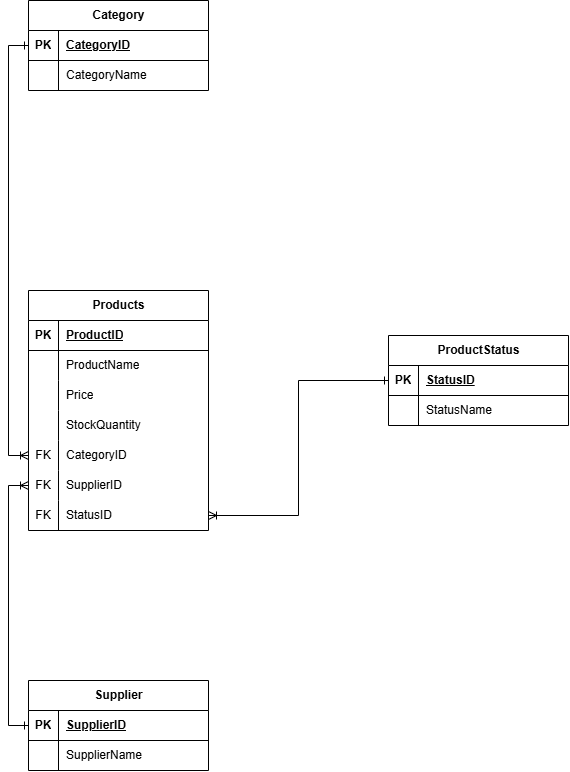

The diagram above was exported from draw.io. Its source (the exported page's mxGraphModel, read from the mxfile embedded in the PNG):
<mxGraphModel dx="1884" dy="811" grid="1" gridSize="10" guides="1" tooltips="1" connect="1" arrows="1" fold="1" page="1" pageScale="1" pageWidth="827" pageHeight="1169" math="0" shadow="0">
  <root>
    <mxCell id="0" />
    <mxCell id="1" parent="0" />
    <mxCell id="6ZL5NM9G2P3znRtub2dM-42" edge="1" parent="1" source="6ZL5NM9G2P3znRtub2dM-14" style="edgeStyle=orthogonalEdgeStyle;rounded=0;orthogonalLoop=1;jettySize=auto;html=1;exitX=0;exitY=0.5;exitDx=0;exitDy=0;startArrow=ERoneToMany;startFill=0;endArrow=ERone;endFill=0;entryX=0;entryY=0.5;entryDx=0;entryDy=0;" target="6ZL5NM9G2P3znRtub2dM-27">
      <mxGeometry relative="1" as="geometry">
        <mxPoint x="250" y="370" as="sourcePoint" />
        <mxPoint x="250" y="170" as="targetPoint" />
      </mxGeometry>
    </mxCell>
    <mxCell id="6ZL5NM9G2P3znRtub2dM-1" parent="1" style="shape=table;startSize=30;container=1;collapsible=1;childLayout=tableLayout;fixedRows=1;rowLines=0;fontStyle=1;align=center;resizeLast=1;html=1;" value="Products" vertex="1">
      <mxGeometry height="240" width="180" x="320" y="330" as="geometry" />
    </mxCell>
    <mxCell id="6ZL5NM9G2P3znRtub2dM-2" parent="6ZL5NM9G2P3znRtub2dM-1" style="shape=tableRow;horizontal=0;startSize=0;swimlaneHead=0;swimlaneBody=0;fillColor=none;collapsible=0;dropTarget=0;points=[[0,0.5],[1,0.5]];portConstraint=eastwest;top=0;left=0;right=0;bottom=1;" value="" vertex="1">
      <mxGeometry height="30" width="180" y="30" as="geometry" />
    </mxCell>
    <mxCell id="6ZL5NM9G2P3znRtub2dM-3" parent="6ZL5NM9G2P3znRtub2dM-2" style="shape=partialRectangle;connectable=0;fillColor=none;top=0;left=0;bottom=0;right=0;fontStyle=1;overflow=hidden;whiteSpace=wrap;html=1;" value="PK" vertex="1">
      <mxGeometry height="30" width="30" as="geometry">
        <mxRectangle height="30" width="30" as="alternateBounds" />
      </mxGeometry>
    </mxCell>
    <mxCell id="6ZL5NM9G2P3znRtub2dM-4" parent="6ZL5NM9G2P3znRtub2dM-2" style="shape=partialRectangle;connectable=0;fillColor=none;top=0;left=0;bottom=0;right=0;align=left;spacingLeft=6;fontStyle=5;overflow=hidden;whiteSpace=wrap;html=1;" value="ProductID" vertex="1">
      <mxGeometry height="30" width="150" x="30" as="geometry">
        <mxRectangle height="30" width="150" as="alternateBounds" />
      </mxGeometry>
    </mxCell>
    <mxCell id="6ZL5NM9G2P3znRtub2dM-5" parent="6ZL5NM9G2P3znRtub2dM-1" style="shape=tableRow;horizontal=0;startSize=0;swimlaneHead=0;swimlaneBody=0;fillColor=none;collapsible=0;dropTarget=0;points=[[0,0.5],[1,0.5]];portConstraint=eastwest;top=0;left=0;right=0;bottom=0;" value="" vertex="1">
      <mxGeometry height="30" width="180" y="60" as="geometry" />
    </mxCell>
    <mxCell id="6ZL5NM9G2P3znRtub2dM-6" parent="6ZL5NM9G2P3znRtub2dM-5" style="shape=partialRectangle;connectable=0;fillColor=none;top=0;left=0;bottom=0;right=0;editable=1;overflow=hidden;whiteSpace=wrap;html=1;" value="" vertex="1">
      <mxGeometry height="30" width="30" as="geometry">
        <mxRectangle height="30" width="30" as="alternateBounds" />
      </mxGeometry>
    </mxCell>
    <mxCell id="6ZL5NM9G2P3znRtub2dM-7" parent="6ZL5NM9G2P3znRtub2dM-5" style="shape=partialRectangle;connectable=0;fillColor=none;top=0;left=0;bottom=0;right=0;align=left;spacingLeft=6;overflow=hidden;whiteSpace=wrap;html=1;" value="ProductName" vertex="1">
      <mxGeometry height="30" width="150" x="30" as="geometry">
        <mxRectangle height="30" width="150" as="alternateBounds" />
      </mxGeometry>
    </mxCell>
    <mxCell id="6ZL5NM9G2P3znRtub2dM-8" parent="6ZL5NM9G2P3znRtub2dM-1" style="shape=tableRow;horizontal=0;startSize=0;swimlaneHead=0;swimlaneBody=0;fillColor=none;collapsible=0;dropTarget=0;points=[[0,0.5],[1,0.5]];portConstraint=eastwest;top=0;left=0;right=0;bottom=0;" value="" vertex="1">
      <mxGeometry height="30" width="180" y="90" as="geometry" />
    </mxCell>
    <mxCell id="6ZL5NM9G2P3znRtub2dM-9" parent="6ZL5NM9G2P3znRtub2dM-8" style="shape=partialRectangle;connectable=0;fillColor=none;top=0;left=0;bottom=0;right=0;editable=1;overflow=hidden;whiteSpace=wrap;html=1;" value="" vertex="1">
      <mxGeometry height="30" width="30" as="geometry">
        <mxRectangle height="30" width="30" as="alternateBounds" />
      </mxGeometry>
    </mxCell>
    <mxCell id="6ZL5NM9G2P3znRtub2dM-10" parent="6ZL5NM9G2P3znRtub2dM-8" style="shape=partialRectangle;connectable=0;fillColor=none;top=0;left=0;bottom=0;right=0;align=left;spacingLeft=6;overflow=hidden;whiteSpace=wrap;html=1;" value="Price" vertex="1">
      <mxGeometry height="30" width="150" x="30" as="geometry">
        <mxRectangle height="30" width="150" as="alternateBounds" />
      </mxGeometry>
    </mxCell>
    <mxCell id="6ZL5NM9G2P3znRtub2dM-11" parent="6ZL5NM9G2P3znRtub2dM-1" style="shape=tableRow;horizontal=0;startSize=0;swimlaneHead=0;swimlaneBody=0;fillColor=none;collapsible=0;dropTarget=0;points=[[0,0.5],[1,0.5]];portConstraint=eastwest;top=0;left=0;right=0;bottom=0;" value="" vertex="1">
      <mxGeometry height="30" width="180" y="120" as="geometry" />
    </mxCell>
    <mxCell id="6ZL5NM9G2P3znRtub2dM-12" parent="6ZL5NM9G2P3znRtub2dM-11" style="shape=partialRectangle;connectable=0;fillColor=none;top=0;left=0;bottom=0;right=0;editable=1;overflow=hidden;whiteSpace=wrap;html=1;" value="" vertex="1">
      <mxGeometry height="30" width="30" as="geometry">
        <mxRectangle height="30" width="30" as="alternateBounds" />
      </mxGeometry>
    </mxCell>
    <mxCell id="6ZL5NM9G2P3znRtub2dM-13" parent="6ZL5NM9G2P3znRtub2dM-11" style="shape=partialRectangle;connectable=0;fillColor=none;top=0;left=0;bottom=0;right=0;align=left;spacingLeft=6;overflow=hidden;whiteSpace=wrap;html=1;" value="StockQuantity" vertex="1">
      <mxGeometry height="30" width="150" x="30" as="geometry">
        <mxRectangle height="30" width="150" as="alternateBounds" />
      </mxGeometry>
    </mxCell>
    <mxCell id="6ZL5NM9G2P3znRtub2dM-14" parent="6ZL5NM9G2P3znRtub2dM-1" style="shape=tableRow;horizontal=0;startSize=0;swimlaneHead=0;swimlaneBody=0;fillColor=none;collapsible=0;dropTarget=0;points=[[0,0.5],[1,0.5]];portConstraint=eastwest;top=0;left=0;right=0;bottom=0;" vertex="1">
      <mxGeometry height="30" width="180" y="150" as="geometry" />
    </mxCell>
    <mxCell id="6ZL5NM9G2P3znRtub2dM-15" parent="6ZL5NM9G2P3znRtub2dM-14" style="shape=partialRectangle;connectable=0;fillColor=none;top=0;left=0;bottom=0;right=0;editable=1;overflow=hidden;whiteSpace=wrap;html=1;" value="FK" vertex="1">
      <mxGeometry height="30" width="30" as="geometry">
        <mxRectangle height="30" width="30" as="alternateBounds" />
      </mxGeometry>
    </mxCell>
    <mxCell id="6ZL5NM9G2P3znRtub2dM-16" parent="6ZL5NM9G2P3znRtub2dM-14" style="shape=partialRectangle;connectable=0;fillColor=none;top=0;left=0;bottom=0;right=0;align=left;spacingLeft=6;overflow=hidden;whiteSpace=wrap;html=1;" value="CategoryID" vertex="1">
      <mxGeometry height="30" width="150" x="30" as="geometry">
        <mxRectangle height="30" width="150" as="alternateBounds" />
      </mxGeometry>
    </mxCell>
    <mxCell id="6ZL5NM9G2P3znRtub2dM-17" parent="6ZL5NM9G2P3znRtub2dM-1" style="shape=tableRow;horizontal=0;startSize=0;swimlaneHead=0;swimlaneBody=0;fillColor=none;collapsible=0;dropTarget=0;points=[[0,0.5],[1,0.5]];portConstraint=eastwest;top=0;left=0;right=0;bottom=0;" vertex="1">
      <mxGeometry height="30" width="180" y="180" as="geometry" />
    </mxCell>
    <mxCell id="6ZL5NM9G2P3znRtub2dM-18" parent="6ZL5NM9G2P3znRtub2dM-17" style="shape=partialRectangle;connectable=0;fillColor=none;top=0;left=0;bottom=0;right=0;editable=1;overflow=hidden;whiteSpace=wrap;html=1;" value="FK" vertex="1">
      <mxGeometry height="30" width="30" as="geometry">
        <mxRectangle height="30" width="30" as="alternateBounds" />
      </mxGeometry>
    </mxCell>
    <mxCell id="6ZL5NM9G2P3znRtub2dM-19" parent="6ZL5NM9G2P3znRtub2dM-17" style="shape=partialRectangle;connectable=0;fillColor=none;top=0;left=0;bottom=0;right=0;align=left;spacingLeft=6;overflow=hidden;whiteSpace=wrap;html=1;" value="SupplierID" vertex="1">
      <mxGeometry height="30" width="150" x="30" as="geometry">
        <mxRectangle height="30" width="150" as="alternateBounds" />
      </mxGeometry>
    </mxCell>
    <mxCell id="6ZL5NM9G2P3znRtub2dM-20" parent="6ZL5NM9G2P3znRtub2dM-1" style="shape=tableRow;horizontal=0;startSize=0;swimlaneHead=0;swimlaneBody=0;fillColor=none;collapsible=0;dropTarget=0;points=[[0,0.5],[1,0.5]];portConstraint=eastwest;top=0;left=0;right=0;bottom=0;" vertex="1">
      <mxGeometry height="30" width="180" y="210" as="geometry" />
    </mxCell>
    <mxCell id="6ZL5NM9G2P3znRtub2dM-21" parent="6ZL5NM9G2P3znRtub2dM-20" style="shape=partialRectangle;connectable=0;fillColor=none;top=0;left=0;bottom=0;right=0;editable=1;overflow=hidden;whiteSpace=wrap;html=1;" value="FK" vertex="1">
      <mxGeometry height="30" width="30" as="geometry">
        <mxRectangle height="30" width="30" as="alternateBounds" />
      </mxGeometry>
    </mxCell>
    <mxCell id="6ZL5NM9G2P3znRtub2dM-22" parent="6ZL5NM9G2P3znRtub2dM-20" style="shape=partialRectangle;connectable=0;fillColor=none;top=0;left=0;bottom=0;right=0;align=left;spacingLeft=6;overflow=hidden;whiteSpace=wrap;html=1;" value="StatusID" vertex="1">
      <mxGeometry height="30" width="150" x="30" as="geometry">
        <mxRectangle height="30" width="150" as="alternateBounds" />
      </mxGeometry>
    </mxCell>
    <mxCell id="6ZL5NM9G2P3znRtub2dM-26" parent="1" style="shape=table;startSize=30;container=1;collapsible=1;childLayout=tableLayout;fixedRows=1;rowLines=0;fontStyle=1;align=center;resizeLast=1;html=1;" value="Category" vertex="1">
      <mxGeometry height="90" width="180" x="320" y="40" as="geometry" />
    </mxCell>
    <mxCell id="6ZL5NM9G2P3znRtub2dM-27" parent="6ZL5NM9G2P3znRtub2dM-26" style="shape=tableRow;horizontal=0;startSize=0;swimlaneHead=0;swimlaneBody=0;fillColor=none;collapsible=0;dropTarget=0;points=[[0,0.5],[1,0.5]];portConstraint=eastwest;top=0;left=0;right=0;bottom=1;" value="" vertex="1">
      <mxGeometry height="30" width="180" y="30" as="geometry" />
    </mxCell>
    <mxCell id="6ZL5NM9G2P3znRtub2dM-28" parent="6ZL5NM9G2P3znRtub2dM-27" style="shape=partialRectangle;connectable=0;fillColor=none;top=0;left=0;bottom=0;right=0;fontStyle=1;overflow=hidden;whiteSpace=wrap;html=1;" value="PK" vertex="1">
      <mxGeometry height="30" width="30" as="geometry">
        <mxRectangle height="30" width="30" as="alternateBounds" />
      </mxGeometry>
    </mxCell>
    <mxCell id="6ZL5NM9G2P3znRtub2dM-29" parent="6ZL5NM9G2P3znRtub2dM-27" style="shape=partialRectangle;connectable=0;fillColor=none;top=0;left=0;bottom=0;right=0;align=left;spacingLeft=6;fontStyle=5;overflow=hidden;whiteSpace=wrap;html=1;" value="CategoryID" vertex="1">
      <mxGeometry height="30" width="150" x="30" as="geometry">
        <mxRectangle height="30" width="150" as="alternateBounds" />
      </mxGeometry>
    </mxCell>
    <mxCell id="6ZL5NM9G2P3znRtub2dM-30" parent="6ZL5NM9G2P3znRtub2dM-26" style="shape=tableRow;horizontal=0;startSize=0;swimlaneHead=0;swimlaneBody=0;fillColor=none;collapsible=0;dropTarget=0;points=[[0,0.5],[1,0.5]];portConstraint=eastwest;top=0;left=0;right=0;bottom=0;" value="" vertex="1">
      <mxGeometry height="30" width="180" y="60" as="geometry" />
    </mxCell>
    <mxCell id="6ZL5NM9G2P3znRtub2dM-31" parent="6ZL5NM9G2P3znRtub2dM-30" style="shape=partialRectangle;connectable=0;fillColor=none;top=0;left=0;bottom=0;right=0;editable=1;overflow=hidden;whiteSpace=wrap;html=1;" value="" vertex="1">
      <mxGeometry height="30" width="30" as="geometry">
        <mxRectangle height="30" width="30" as="alternateBounds" />
      </mxGeometry>
    </mxCell>
    <mxCell id="6ZL5NM9G2P3znRtub2dM-32" parent="6ZL5NM9G2P3znRtub2dM-30" style="shape=partialRectangle;connectable=0;fillColor=none;top=0;left=0;bottom=0;right=0;align=left;spacingLeft=6;overflow=hidden;whiteSpace=wrap;html=1;" value="CategoryName" vertex="1">
      <mxGeometry height="30" width="150" x="30" as="geometry">
        <mxRectangle height="30" width="150" as="alternateBounds" />
      </mxGeometry>
    </mxCell>
    <mxCell id="6ZL5NM9G2P3znRtub2dM-43" parent="1" style="shape=table;startSize=30;container=1;collapsible=1;childLayout=tableLayout;fixedRows=1;rowLines=0;fontStyle=1;align=center;resizeLast=1;html=1;" value="Supplier" vertex="1">
      <mxGeometry height="90" width="180" x="320" y="720" as="geometry" />
    </mxCell>
    <mxCell id="6ZL5NM9G2P3znRtub2dM-44" parent="6ZL5NM9G2P3znRtub2dM-43" style="shape=tableRow;horizontal=0;startSize=0;swimlaneHead=0;swimlaneBody=0;fillColor=none;collapsible=0;dropTarget=0;points=[[0,0.5],[1,0.5]];portConstraint=eastwest;top=0;left=0;right=0;bottom=1;" value="" vertex="1">
      <mxGeometry height="30" width="180" y="30" as="geometry" />
    </mxCell>
    <mxCell id="6ZL5NM9G2P3znRtub2dM-45" parent="6ZL5NM9G2P3znRtub2dM-44" style="shape=partialRectangle;connectable=0;fillColor=none;top=0;left=0;bottom=0;right=0;fontStyle=1;overflow=hidden;whiteSpace=wrap;html=1;" value="PK" vertex="1">
      <mxGeometry height="30" width="30" as="geometry">
        <mxRectangle height="30" width="30" as="alternateBounds" />
      </mxGeometry>
    </mxCell>
    <mxCell id="6ZL5NM9G2P3znRtub2dM-46" parent="6ZL5NM9G2P3znRtub2dM-44" style="shape=partialRectangle;connectable=0;fillColor=none;top=0;left=0;bottom=0;right=0;align=left;spacingLeft=6;fontStyle=5;overflow=hidden;whiteSpace=wrap;html=1;" value="SupplierID" vertex="1">
      <mxGeometry height="30" width="150" x="30" as="geometry">
        <mxRectangle height="30" width="150" as="alternateBounds" />
      </mxGeometry>
    </mxCell>
    <mxCell id="6ZL5NM9G2P3znRtub2dM-47" parent="6ZL5NM9G2P3znRtub2dM-43" style="shape=tableRow;horizontal=0;startSize=0;swimlaneHead=0;swimlaneBody=0;fillColor=none;collapsible=0;dropTarget=0;points=[[0,0.5],[1,0.5]];portConstraint=eastwest;top=0;left=0;right=0;bottom=0;" value="" vertex="1">
      <mxGeometry height="30" width="180" y="60" as="geometry" />
    </mxCell>
    <mxCell id="6ZL5NM9G2P3znRtub2dM-48" parent="6ZL5NM9G2P3znRtub2dM-47" style="shape=partialRectangle;connectable=0;fillColor=none;top=0;left=0;bottom=0;right=0;editable=1;overflow=hidden;whiteSpace=wrap;html=1;" value="" vertex="1">
      <mxGeometry height="30" width="30" as="geometry">
        <mxRectangle height="30" width="30" as="alternateBounds" />
      </mxGeometry>
    </mxCell>
    <mxCell id="6ZL5NM9G2P3znRtub2dM-49" parent="6ZL5NM9G2P3znRtub2dM-47" style="shape=partialRectangle;connectable=0;fillColor=none;top=0;left=0;bottom=0;right=0;align=left;spacingLeft=6;overflow=hidden;whiteSpace=wrap;html=1;" value="SupplierName" vertex="1">
      <mxGeometry height="30" width="150" x="30" as="geometry">
        <mxRectangle height="30" width="150" as="alternateBounds" />
      </mxGeometry>
    </mxCell>
    <mxCell id="6ZL5NM9G2P3znRtub2dM-57" edge="1" parent="1" source="6ZL5NM9G2P3znRtub2dM-17" style="edgeStyle=orthogonalEdgeStyle;rounded=0;orthogonalLoop=1;jettySize=auto;html=1;exitX=0;exitY=0.5;exitDx=0;exitDy=0;entryX=0;entryY=0.5;entryDx=0;entryDy=0;startArrow=ERoneToMany;startFill=0;endArrow=ERone;endFill=0;" target="6ZL5NM9G2P3znRtub2dM-44">
      <mxGeometry relative="1" as="geometry" />
    </mxCell>
    <mxCell id="6ZL5NM9G2P3znRtub2dM-58" parent="1" style="shape=table;startSize=30;container=1;collapsible=1;childLayout=tableLayout;fixedRows=1;rowLines=0;fontStyle=1;align=center;resizeLast=1;html=1;" value="ProductStatus" vertex="1">
      <mxGeometry height="90" width="180" x="680" y="375" as="geometry" />
    </mxCell>
    <mxCell id="6ZL5NM9G2P3znRtub2dM-59" parent="6ZL5NM9G2P3znRtub2dM-58" style="shape=tableRow;horizontal=0;startSize=0;swimlaneHead=0;swimlaneBody=0;fillColor=none;collapsible=0;dropTarget=0;points=[[0,0.5],[1,0.5]];portConstraint=eastwest;top=0;left=0;right=0;bottom=1;" value="" vertex="1">
      <mxGeometry height="30" width="180" y="30" as="geometry" />
    </mxCell>
    <mxCell id="6ZL5NM9G2P3znRtub2dM-60" parent="6ZL5NM9G2P3znRtub2dM-59" style="shape=partialRectangle;connectable=0;fillColor=none;top=0;left=0;bottom=0;right=0;fontStyle=1;overflow=hidden;whiteSpace=wrap;html=1;" value="PK" vertex="1">
      <mxGeometry height="30" width="30" as="geometry">
        <mxRectangle height="30" width="30" as="alternateBounds" />
      </mxGeometry>
    </mxCell>
    <mxCell id="6ZL5NM9G2P3znRtub2dM-61" parent="6ZL5NM9G2P3znRtub2dM-59" style="shape=partialRectangle;connectable=0;fillColor=none;top=0;left=0;bottom=0;right=0;align=left;spacingLeft=6;fontStyle=5;overflow=hidden;whiteSpace=wrap;html=1;" value="StatusID" vertex="1">
      <mxGeometry height="30" width="150" x="30" as="geometry">
        <mxRectangle height="30" width="150" as="alternateBounds" />
      </mxGeometry>
    </mxCell>
    <mxCell id="6ZL5NM9G2P3znRtub2dM-62" parent="6ZL5NM9G2P3znRtub2dM-58" style="shape=tableRow;horizontal=0;startSize=0;swimlaneHead=0;swimlaneBody=0;fillColor=none;collapsible=0;dropTarget=0;points=[[0,0.5],[1,0.5]];portConstraint=eastwest;top=0;left=0;right=0;bottom=0;" value="" vertex="1">
      <mxGeometry height="30" width="180" y="60" as="geometry" />
    </mxCell>
    <mxCell id="6ZL5NM9G2P3znRtub2dM-63" parent="6ZL5NM9G2P3znRtub2dM-62" style="shape=partialRectangle;connectable=0;fillColor=none;top=0;left=0;bottom=0;right=0;editable=1;overflow=hidden;whiteSpace=wrap;html=1;" value="" vertex="1">
      <mxGeometry height="30" width="30" as="geometry">
        <mxRectangle height="30" width="30" as="alternateBounds" />
      </mxGeometry>
    </mxCell>
    <mxCell id="6ZL5NM9G2P3znRtub2dM-64" parent="6ZL5NM9G2P3znRtub2dM-62" style="shape=partialRectangle;connectable=0;fillColor=none;top=0;left=0;bottom=0;right=0;align=left;spacingLeft=6;overflow=hidden;whiteSpace=wrap;html=1;" value="StatusName" vertex="1">
      <mxGeometry height="30" width="150" x="30" as="geometry">
        <mxRectangle height="30" width="150" as="alternateBounds" />
      </mxGeometry>
    </mxCell>
    <mxCell id="6ZL5NM9G2P3znRtub2dM-72" edge="1" parent="1" source="6ZL5NM9G2P3znRtub2dM-20" style="edgeStyle=orthogonalEdgeStyle;rounded=0;orthogonalLoop=1;jettySize=auto;html=1;exitX=1;exitY=0.5;exitDx=0;exitDy=0;entryX=0;entryY=0.5;entryDx=0;entryDy=0;startArrow=ERoneToMany;startFill=0;endArrow=ERone;endFill=0;" target="6ZL5NM9G2P3znRtub2dM-59">
      <mxGeometry relative="1" as="geometry" />
    </mxCell>
  </root>
</mxGraphModel>